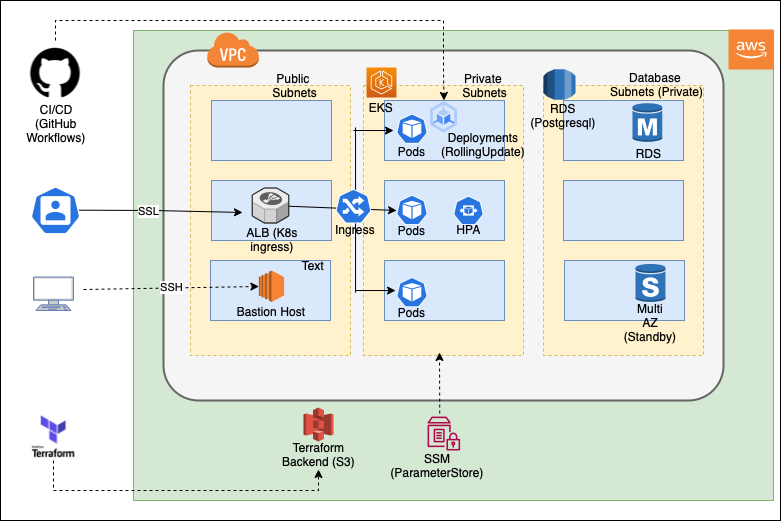

The diagram above was exported from draw.io. Its source (the exported page's mxGraphModel, read from the mxfile embedded in the PNG):
<mxGraphModel dx="1749" dy="513" grid="1" gridSize="10" guides="1" tooltips="1" connect="1" arrows="1" fold="1" page="1" pageScale="1" pageWidth="827" pageHeight="1169" math="0" shadow="0">
  <root>
    <mxCell id="0" />
    <mxCell id="1" parent="0" />
    <mxCell id="B9kJ260E0D-Ka_4zS32c-40" value="" style="rounded=0;whiteSpace=wrap;html=1;" vertex="1" parent="1">
      <mxGeometry x="-13" y="20" width="780" height="520" as="geometry" />
    </mxCell>
    <mxCell id="Yyv5E9ersE2FBsDA4XPY-1" value="" style="rounded=0;whiteSpace=wrap;html=1;fillColor=#d5e8d4;strokeColor=#82b366;" parent="1" vertex="1">
      <mxGeometry x="120" y="50" width="640" height="470" as="geometry" />
    </mxCell>
    <mxCell id="Yyv5E9ersE2FBsDA4XPY-3" value="x" style="rounded=1;arcSize=10;dashed=0;strokeWidth=2;fillColor=#f5f5f5;fontColor=#333333;strokeColor=#666666;" parent="1" vertex="1">
      <mxGeometry x="150" y="70" width="560" height="350" as="geometry" />
    </mxCell>
    <mxCell id="B9kJ260E0D-Ka_4zS32c-8" value="" style="rounded=0;whiteSpace=wrap;html=1;dashed=1;fillColor=#fff2cc;strokeColor=#d6b656;" vertex="1" parent="1">
      <mxGeometry x="530" y="105" width="160" height="270" as="geometry" />
    </mxCell>
    <mxCell id="B9kJ260E0D-Ka_4zS32c-7" value="" style="rounded=0;whiteSpace=wrap;html=1;dashed=1;fillColor=#fff2cc;strokeColor=#d6b656;" vertex="1" parent="1">
      <mxGeometry x="350" y="105" width="160" height="270" as="geometry" />
    </mxCell>
    <mxCell id="B9kJ260E0D-Ka_4zS32c-6" value="" style="rounded=0;whiteSpace=wrap;html=1;dashed=1;fillColor=#fff2cc;strokeColor=#d6b656;" vertex="1" parent="1">
      <mxGeometry x="177" y="105" width="160" height="270" as="geometry" />
    </mxCell>
    <mxCell id="Yyv5E9ersE2FBsDA4XPY-2" value="" style="outlineConnect=0;dashed=0;verticalLabelPosition=bottom;verticalAlign=top;align=center;html=1;shape=mxgraph.aws3.cloud_2;fillColor=#F58534;gradientColor=none;" parent="1" vertex="1">
      <mxGeometry x="715" y="49" width="45" height="40" as="geometry" />
    </mxCell>
    <mxCell id="Yyv5E9ersE2FBsDA4XPY-4" value="" style="dashed=0;html=1;shape=mxgraph.aws3.virtual_private_cloud;fillColor=#F58536;gradientColor=none;dashed=0;" parent="1" vertex="1">
      <mxGeometry x="193.38" y="51" width="52" height="36" as="geometry" />
    </mxCell>
    <mxCell id="Yyv5E9ersE2FBsDA4XPY-5" value="" style="rounded=0;whiteSpace=wrap;html=1;fillColor=#dae8fc;strokeColor=#6c8ebf;" parent="1" vertex="1">
      <mxGeometry x="198" y="120" width="120" height="60" as="geometry" />
    </mxCell>
    <mxCell id="Yyv5E9ersE2FBsDA4XPY-6" value="" style="rounded=0;whiteSpace=wrap;html=1;fillColor=#dae8fc;strokeColor=#6c8ebf;" parent="1" vertex="1">
      <mxGeometry x="198" y="200" width="120" height="60" as="geometry" />
    </mxCell>
    <mxCell id="Yyv5E9ersE2FBsDA4XPY-7" value="" style="rounded=0;whiteSpace=wrap;html=1;fillColor=#dae8fc;strokeColor=#6c8ebf;" parent="1" vertex="1">
      <mxGeometry x="197" y="280" width="120" height="60" as="geometry" />
    </mxCell>
    <mxCell id="Yyv5E9ersE2FBsDA4XPY-9" value="" style="rounded=0;whiteSpace=wrap;html=1;fillColor=#dae8fc;strokeColor=#6c8ebf;" parent="1" vertex="1">
      <mxGeometry x="371" y="200" width="120" height="60" as="geometry" />
    </mxCell>
    <mxCell id="Yyv5E9ersE2FBsDA4XPY-10" value="" style="rounded=0;whiteSpace=wrap;html=1;fillColor=#dae8fc;strokeColor=#6c8ebf;" parent="1" vertex="1">
      <mxGeometry x="371" y="280" width="120" height="60" as="geometry" />
    </mxCell>
    <mxCell id="Yyv5E9ersE2FBsDA4XPY-11" value="" style="rounded=0;whiteSpace=wrap;html=1;fillColor=#dae8fc;strokeColor=#6c8ebf;" parent="1" vertex="1">
      <mxGeometry x="371" y="120" width="120" height="60" as="geometry" />
    </mxCell>
    <mxCell id="B9kJ260E0D-Ka_4zS32c-2" value="" style="rounded=0;whiteSpace=wrap;html=1;fillColor=#dae8fc;strokeColor=#6c8ebf;" vertex="1" parent="1">
      <mxGeometry x="550" y="120" width="120" height="60" as="geometry" />
    </mxCell>
    <mxCell id="B9kJ260E0D-Ka_4zS32c-3" value="" style="rounded=0;whiteSpace=wrap;html=1;fillColor=#dae8fc;strokeColor=#6c8ebf;" vertex="1" parent="1">
      <mxGeometry x="550" y="200" width="120" height="60" as="geometry" />
    </mxCell>
    <mxCell id="B9kJ260E0D-Ka_4zS32c-4" value="" style="rounded=0;whiteSpace=wrap;html=1;fillColor=#dae8fc;strokeColor=#6c8ebf;" vertex="1" parent="1">
      <mxGeometry x="551" y="280" width="120" height="60" as="geometry" />
    </mxCell>
    <mxCell id="B9kJ260E0D-Ka_4zS32c-9" value="Public &amp;nbsp;Subnets" style="text;html=1;strokeColor=none;fillColor=none;align=center;verticalAlign=middle;whiteSpace=wrap;rounded=0;dashed=1;" vertex="1" parent="1">
      <mxGeometry x="250" y="90" width="60" height="30" as="geometry" />
    </mxCell>
    <mxCell id="B9kJ260E0D-Ka_4zS32c-10" value="Private &amp;nbsp;Subnets" style="text;html=1;strokeColor=none;fillColor=none;align=center;verticalAlign=middle;whiteSpace=wrap;rounded=0;dashed=1;" vertex="1" parent="1">
      <mxGeometry x="440" y="90" width="60" height="30" as="geometry" />
    </mxCell>
    <mxCell id="B9kJ260E0D-Ka_4zS32c-11" value="Database &amp;nbsp;Subnets (Private)" style="text;html=1;strokeColor=none;fillColor=none;align=center;verticalAlign=middle;whiteSpace=wrap;rounded=0;dashed=1;" vertex="1" parent="1">
      <mxGeometry x="592" y="89" width="100" height="30" as="geometry" />
    </mxCell>
    <mxCell id="B9kJ260E0D-Ka_4zS32c-14" value="" style="outlineConnect=0;dashed=0;verticalLabelPosition=bottom;verticalAlign=top;align=center;html=1;shape=mxgraph.aws3.rds;fillColor=#2E73B8;gradientColor=none;" vertex="1" parent="1">
      <mxGeometry x="530" y="88.75" width="32" height="30.5" as="geometry" />
    </mxCell>
    <mxCell id="B9kJ260E0D-Ka_4zS32c-18" value="" style="sketch=0;points=[[0,0,0],[0.25,0,0],[0.5,0,0],[0.75,0,0],[1,0,0],[0,1,0],[0.25,1,0],[0.5,1,0],[0.75,1,0],[1,1,0],[0,0.25,0],[0,0.5,0],[0,0.75,0],[1,0.25,0],[1,0.5,0],[1,0.75,0]];outlineConnect=0;fontColor=#232F3E;gradientColor=#F78E04;gradientDirection=north;fillColor=#D05C17;strokeColor=#ffffff;dashed=0;verticalLabelPosition=bottom;verticalAlign=top;align=center;html=1;fontSize=12;fontStyle=0;aspect=fixed;shape=mxgraph.aws4.resourceIcon;resIcon=mxgraph.aws4.eks;" vertex="1" parent="1">
      <mxGeometry x="353" y="87" width="30" height="30" as="geometry" />
    </mxCell>
    <mxCell id="B9kJ260E0D-Ka_4zS32c-21" value="" style="verticalLabelPosition=bottom;html=1;verticalAlign=top;strokeWidth=1;align=center;outlineConnect=0;dashed=0;outlineConnect=0;shape=mxgraph.aws3d.elasticLoadBalancing;fillColor=#ECECEC;strokeColor=#5E5E5E;aspect=fixed;" vertex="1" parent="1">
      <mxGeometry x="238.74" y="207.5" width="36.52" height="35" as="geometry" />
    </mxCell>
    <mxCell id="B9kJ260E0D-Ka_4zS32c-22" value="" style="outlineConnect=0;dashed=0;verticalLabelPosition=bottom;verticalAlign=top;align=center;html=1;shape=mxgraph.aws3.ec2;fillColor=#F58534;gradientColor=none;" vertex="1" parent="1">
      <mxGeometry x="245.38" y="290" width="25.24" height="31.5" as="geometry" />
    </mxCell>
    <mxCell id="B9kJ260E0D-Ka_4zS32c-24" value="Bastion Host" style="text;html=1;strokeColor=none;fillColor=none;align=center;verticalAlign=middle;whiteSpace=wrap;rounded=0;dashed=1;" vertex="1" parent="1">
      <mxGeometry x="217" y="316" width="82" height="30" as="geometry" />
    </mxCell>
    <mxCell id="B9kJ260E0D-Ka_4zS32c-25" value="" style="sketch=0;html=1;dashed=0;whitespace=wrap;fillColor=#2875E2;strokeColor=#ffffff;points=[[0.005,0.63,0],[0.1,0.2,0],[0.9,0.2,0],[0.5,0,0],[0.995,0.63,0],[0.72,0.99,0],[0.5,1,0],[0.28,0.99,0]];shape=mxgraph.kubernetes.icon;prIcon=pod" vertex="1" parent="1">
      <mxGeometry x="383" y="131.25" width="31" height="34" as="geometry" />
    </mxCell>
    <mxCell id="B9kJ260E0D-Ka_4zS32c-26" value="" style="sketch=0;html=1;dashed=0;whitespace=wrap;fillColor=#2875E2;strokeColor=#ffffff;points=[[0.005,0.63,0],[0.1,0.2,0],[0.9,0.2,0],[0.5,0,0],[0.995,0.63,0],[0.72,0.99,0],[0.5,1,0],[0.28,0.99,0]];shape=mxgraph.kubernetes.icon;prIcon=pod" vertex="1" parent="1">
      <mxGeometry x="383" y="212.5" width="31" height="34" as="geometry" />
    </mxCell>
    <mxCell id="B9kJ260E0D-Ka_4zS32c-27" value="" style="sketch=0;html=1;dashed=0;whitespace=wrap;fillColor=#2875E2;strokeColor=#ffffff;points=[[0.005,0.63,0],[0.1,0.2,0],[0.9,0.2,0],[0.5,0,0],[0.995,0.63,0],[0.72,0.99,0],[0.5,1,0],[0.28,0.99,0]];shape=mxgraph.kubernetes.icon;prIcon=pod" vertex="1" parent="1">
      <mxGeometry x="383" y="294.75" width="31" height="34" as="geometry" />
    </mxCell>
    <mxCell id="B9kJ260E0D-Ka_4zS32c-29" value="" style="endArrow=classic;html=1;rounded=0;entryX=0.063;entryY=0.463;entryDx=0;entryDy=0;entryPerimeter=0;" edge="1" parent="1" source="B9kJ260E0D-Ka_4zS32c-21">
      <mxGeometry width="50" height="50" relative="1" as="geometry">
        <mxPoint x="298.26" y="230.00177143965857" as="sourcePoint" />
        <mxPoint x="383.0799999999999" y="230.01" as="targetPoint" />
      </mxGeometry>
    </mxCell>
    <mxCell id="B9kJ260E0D-Ka_4zS32c-30" value="" style="endArrow=classic;html=1;rounded=0;entryX=0.075;entryY=0.501;entryDx=0;entryDy=0;entryPerimeter=0;" edge="1" parent="1" target="Yyv5E9ersE2FBsDA4XPY-11">
      <mxGeometry width="50" height="50" relative="1" as="geometry">
        <mxPoint x="340" y="150" as="sourcePoint" />
        <mxPoint x="430" y="200" as="targetPoint" />
      </mxGeometry>
    </mxCell>
    <mxCell id="B9kJ260E0D-Ka_4zS32c-32" value="" style="endArrow=classic;html=1;rounded=0;exitX=0.339;exitY=0.206;exitDx=0;exitDy=0;exitPerimeter=0;entryX=0.075;entryY=0.501;entryDx=0;entryDy=0;entryPerimeter=0;" edge="1" parent="1">
      <mxGeometry width="50" height="50" relative="1" as="geometry">
        <mxPoint x="341.8399999999999" y="310.03999999999996" as="sourcePoint" />
        <mxPoint x="382" y="310.05999999999995" as="targetPoint" />
      </mxGeometry>
    </mxCell>
    <mxCell id="B9kJ260E0D-Ka_4zS32c-33" value="" style="endArrow=none;html=1;rounded=0;exitX=1.019;exitY=0.778;exitDx=0;exitDy=0;exitPerimeter=0;" edge="1" parent="1">
      <mxGeometry width="50" height="50" relative="1" as="geometry">
        <mxPoint x="342.03999999999996" y="312.05999999999995" as="sourcePoint" />
        <mxPoint x="342" y="147" as="targetPoint" />
      </mxGeometry>
    </mxCell>
    <mxCell id="B9kJ260E0D-Ka_4zS32c-36" value="" style="endArrow=classic;html=1;rounded=0;" edge="1" parent="1">
      <mxGeometry relative="1" as="geometry">
        <mxPoint x="39.99999999999977" y="229.56521739130437" as="sourcePoint" />
        <mxPoint x="229" y="232" as="targetPoint" />
        <Array as="points">
          <mxPoint x="140" y="230" />
        </Array>
      </mxGeometry>
    </mxCell>
    <mxCell id="B9kJ260E0D-Ka_4zS32c-37" value="SSL" style="edgeLabel;resizable=0;html=1;align=center;verticalAlign=middle;" connectable="0" vertex="1" parent="B9kJ260E0D-Ka_4zS32c-36">
      <mxGeometry relative="1" as="geometry" />
    </mxCell>
    <mxCell id="B9kJ260E0D-Ka_4zS32c-41" value="" style="shape=image;verticalLabelPosition=bottom;labelBackgroundColor=default;verticalAlign=top;aspect=fixed;imageAspect=0;image=data:image/png,(base64 omitted: 12920 chars);" vertex="1" parent="1">
      <mxGeometry x="10" y="426" width="60.21" height="60.12" as="geometry" />
    </mxCell>
    <mxCell id="B9kJ260E0D-Ka_4zS32c-42" value="" style="outlineConnect=0;dashed=0;verticalLabelPosition=bottom;verticalAlign=top;align=center;html=1;shape=mxgraph.aws3.s3;fillColor=#E05243;gradientColor=none;" vertex="1" parent="1">
      <mxGeometry x="290" y="427.06" width="30" height="33.94" as="geometry" />
    </mxCell>
    <mxCell id="B9kJ260E0D-Ka_4zS32c-44" value="Terraform Backend (S3)" style="text;html=1;strokeColor=none;fillColor=none;align=center;verticalAlign=middle;whiteSpace=wrap;rounded=0;" vertex="1" parent="1">
      <mxGeometry x="263.5" y="459" width="83" height="30" as="geometry" />
    </mxCell>
    <mxCell id="B9kJ260E0D-Ka_4zS32c-45" value="" style="sketch=0;outlineConnect=0;fontColor=#232F3E;gradientColor=none;fillColor=#B0084D;strokeColor=none;dashed=0;verticalLabelPosition=bottom;verticalAlign=top;align=center;html=1;fontSize=12;fontStyle=0;aspect=fixed;pointerEvents=1;shape=mxgraph.aws4.parameter_store;" vertex="1" parent="1">
      <mxGeometry x="414" y="436.06" width="32.63" height="33.94" as="geometry" />
    </mxCell>
    <mxCell id="B9kJ260E0D-Ka_4zS32c-46" value="SSM (ParameterStore)" style="text;html=1;strokeColor=none;fillColor=none;align=center;verticalAlign=middle;whiteSpace=wrap;rounded=0;" vertex="1" parent="1">
      <mxGeometry x="377" y="470" width="94" height="30" as="geometry" />
    </mxCell>
    <mxCell id="B9kJ260E0D-Ka_4zS32c-48" value="" style="endArrow=classic;html=1;rounded=0;entryX=0.5;entryY=1;entryDx=0;entryDy=0;dashed=1;" edge="1" parent="1">
      <mxGeometry width="50" height="50" relative="1" as="geometry">
        <mxPoint x="426.24653151618577" y="433.069378437974" as="sourcePoint" />
        <mxPoint x="426" y="372" as="targetPoint" />
      </mxGeometry>
    </mxCell>
    <mxCell id="B9kJ260E0D-Ka_4zS32c-49" value="" style="endArrow=classic;html=1;rounded=0;dashed=1;entryX=0.5;entryY=1;entryDx=0;entryDy=0;" edge="1" parent="1" target="B9kJ260E0D-Ka_4zS32c-44">
      <mxGeometry width="50" height="50" relative="1" as="geometry">
        <mxPoint x="40" y="480" as="sourcePoint" />
        <mxPoint x="310" y="500" as="targetPoint" />
        <Array as="points">
          <mxPoint x="40" y="480" />
          <mxPoint x="40" y="510" />
          <mxPoint x="305" y="510" />
        </Array>
      </mxGeometry>
    </mxCell>
    <mxCell id="B9kJ260E0D-Ka_4zS32c-50" value="ALB (K8s ingress)" style="text;html=1;strokeColor=none;fillColor=none;align=center;verticalAlign=middle;whiteSpace=wrap;rounded=0;" vertex="1" parent="1">
      <mxGeometry x="229" y="244" width="60" height="30" as="geometry" />
    </mxCell>
    <mxCell id="B9kJ260E0D-Ka_4zS32c-52" value="Text" style="text;html=1;strokeColor=none;fillColor=none;align=center;verticalAlign=middle;whiteSpace=wrap;rounded=0;" vertex="1" parent="1">
      <mxGeometry x="270" y="270" width="60" height="30" as="geometry" />
    </mxCell>
    <mxCell id="B9kJ260E0D-Ka_4zS32c-53" value="Pods" style="text;html=1;strokeColor=none;fillColor=none;align=center;verticalAlign=middle;whiteSpace=wrap;rounded=0;" vertex="1" parent="1">
      <mxGeometry x="374" y="166" width="49" height="10" as="geometry" />
    </mxCell>
    <mxCell id="B9kJ260E0D-Ka_4zS32c-55" value="Pods" style="text;html=1;strokeColor=none;fillColor=none;align=center;verticalAlign=middle;whiteSpace=wrap;rounded=0;" vertex="1" parent="1">
      <mxGeometry x="374" y="245" width="49" height="10" as="geometry" />
    </mxCell>
    <mxCell id="B9kJ260E0D-Ka_4zS32c-56" value="Pods" style="text;html=1;strokeColor=none;fillColor=none;align=center;verticalAlign=middle;whiteSpace=wrap;rounded=0;" vertex="1" parent="1">
      <mxGeometry x="374" y="327" width="49" height="10" as="geometry" />
    </mxCell>
    <mxCell id="B9kJ260E0D-Ka_4zS32c-57" value="RDS (Postgresql)" style="text;html=1;strokeColor=none;fillColor=none;align=center;verticalAlign=middle;whiteSpace=wrap;rounded=0;" vertex="1" parent="1">
      <mxGeometry x="520" y="120" width="60" height="30" as="geometry" />
    </mxCell>
    <mxCell id="B9kJ260E0D-Ka_4zS32c-61" value="EKS" style="text;html=1;strokeColor=none;fillColor=none;align=center;verticalAlign=middle;whiteSpace=wrap;rounded=0;" vertex="1" parent="1">
      <mxGeometry x="338" y="112" width="60" height="30" as="geometry" />
    </mxCell>
    <mxCell id="B9kJ260E0D-Ka_4zS32c-62" value="" style="sketch=0;html=1;dashed=0;whitespace=wrap;fillColor=#2875E2;strokeColor=#ffffff;points=[[0.005,0.63,0],[0.1,0.2,0],[0.9,0.2,0],[0.5,0,0],[0.995,0.63,0],[0.72,0.99,0],[0.5,1,0],[0.28,0.99,0]];shape=mxgraph.kubernetes.icon;prIcon=hpa" vertex="1" parent="1">
      <mxGeometry x="440" y="215" width="30" height="30" as="geometry" />
    </mxCell>
    <mxCell id="B9kJ260E0D-Ka_4zS32c-63" value="HPA" style="text;html=1;strokeColor=none;fillColor=none;align=center;verticalAlign=middle;whiteSpace=wrap;rounded=0;" vertex="1" parent="1">
      <mxGeometry x="431" y="244" width="49" height="10" as="geometry" />
    </mxCell>
    <mxCell id="B9kJ260E0D-Ka_4zS32c-64" value="" style="outlineConnect=0;dashed=0;verticalLabelPosition=bottom;verticalAlign=top;align=center;html=1;shape=mxgraph.aws3.rds_db_instance_standby_multi_az;fillColor=#2E73B8;gradientColor=none;" vertex="1" parent="1">
      <mxGeometry x="622" y="283" width="30" height="38.75" as="geometry" />
    </mxCell>
    <mxCell id="B9kJ260E0D-Ka_4zS32c-65" value="" style="outlineConnect=0;dashed=0;verticalLabelPosition=bottom;verticalAlign=top;align=center;html=1;shape=mxgraph.aws3.rds_db_instance;fillColor=#2E73B8;gradientColor=none;" vertex="1" parent="1">
      <mxGeometry x="619" y="122" width="29.75" height="40" as="geometry" />
    </mxCell>
    <mxCell id="B9kJ260E0D-Ka_4zS32c-66" value="RDS" style="text;html=1;strokeColor=none;fillColor=none;align=center;verticalAlign=middle;whiteSpace=wrap;rounded=0;" vertex="1" parent="1">
      <mxGeometry x="609" y="160.25" width="53" height="24.75" as="geometry" />
    </mxCell>
    <mxCell id="B9kJ260E0D-Ka_4zS32c-67" value="Multi&lt;br&gt;AZ (Standby)" style="text;html=1;strokeColor=none;fillColor=none;align=center;verticalAlign=middle;whiteSpace=wrap;rounded=0;" vertex="1" parent="1">
      <mxGeometry x="607" y="327" width="60" height="30" as="geometry" />
    </mxCell>
    <mxCell id="B9kJ260E0D-Ka_4zS32c-68" value="" style="sketch=0;html=1;dashed=0;whitespace=wrap;fillColor=#2875E2;strokeColor=#ffffff;points=[[0.005,0.63,0],[0.1,0.2,0],[0.9,0.2,0],[0.5,0,0],[0.995,0.63,0],[0.72,0.99,0],[0.5,1,0],[0.28,0.99,0]];shape=mxgraph.kubernetes.icon;prIcon=user" vertex="1" parent="1">
      <mxGeometry x="17" y="206" width="50" height="48" as="geometry" />
    </mxCell>
    <mxCell id="B9kJ260E0D-Ka_4zS32c-72" value="" style="fontColor=#0066CC;verticalAlign=top;verticalLabelPosition=bottom;labelPosition=center;align=center;html=1;outlineConnect=0;fillColor=#CCCCCC;strokeColor=#6881B3;gradientColor=none;gradientDirection=north;strokeWidth=2;shape=mxgraph.networks.terminal;" vertex="1" parent="1">
      <mxGeometry x="20" y="296.5" width="40" height="33.5" as="geometry" />
    </mxCell>
    <mxCell id="B9kJ260E0D-Ka_4zS32c-74" value="SSH" style="endArrow=classic;html=1;rounded=0;dashed=1;" edge="1" parent="1" target="B9kJ260E0D-Ka_4zS32c-22">
      <mxGeometry relative="1" as="geometry">
        <mxPoint x="70" y="309" as="sourcePoint" />
        <mxPoint x="150" y="309.40999999999997" as="targetPoint" />
      </mxGeometry>
    </mxCell>
    <mxCell id="B9kJ260E0D-Ka_4zS32c-76" value="" style="sketch=0;html=1;dashed=0;whitespace=wrap;fillColor=#2875E2;strokeColor=#ffffff;points=[[0.005,0.63,0],[0.1,0.2,0],[0.9,0.2,0],[0.5,0,0],[0.995,0.63,0],[0.72,0.99,0],[0.5,1,0],[0.28,0.99,0]];shape=mxgraph.kubernetes.icon;prIcon=ing" vertex="1" parent="1">
      <mxGeometry x="319" y="208.5" width="42" height="34.5" as="geometry" />
    </mxCell>
    <mxCell id="B9kJ260E0D-Ka_4zS32c-78" value="Ingress" style="text;html=1;strokeColor=none;fillColor=none;align=center;verticalAlign=middle;whiteSpace=wrap;rounded=0;" vertex="1" parent="1">
      <mxGeometry x="312" y="234" width="60" height="30" as="geometry" />
    </mxCell>
    <mxCell id="B9kJ260E0D-Ka_4zS32c-80" value="" style="shape=image;html=1;verticalAlign=top;verticalLabelPosition=bottom;labelBackgroundColor=#ffffff;imageAspect=0;aspect=fixed;image=https://cdn4.iconfinder.com/data/icons/ionicons/512/icon-social-github-128.png" vertex="1" parent="1">
      <mxGeometry x="13.5" y="64" width="57" height="57" as="geometry" />
    </mxCell>
    <mxCell id="B9kJ260E0D-Ka_4zS32c-81" value="CI/CD (GitHub Workflows)" style="text;html=1;strokeColor=none;fillColor=none;align=center;verticalAlign=middle;whiteSpace=wrap;rounded=0;" vertex="1" parent="1">
      <mxGeometry x="13.21" y="139" width="60" height="7.62" as="geometry" />
    </mxCell>
    <mxCell id="B9kJ260E0D-Ka_4zS32c-83" value="" style="endArrow=classic;html=1;rounded=0;dashed=1;" edge="1" parent="1" target="Yyv5E9ersE2FBsDA4XPY-11">
      <mxGeometry width="50" height="50" relative="1" as="geometry">
        <mxPoint x="42" y="60" as="sourcePoint" />
        <mxPoint x="420" y="270" as="targetPoint" />
        <Array as="points">
          <mxPoint x="42" y="60" />
          <mxPoint x="42" y="40" />
          <mxPoint x="250" y="40" />
          <mxPoint x="430" y="40" />
          <mxPoint x="430" y="90" />
        </Array>
      </mxGeometry>
    </mxCell>
    <mxCell id="B9kJ260E0D-Ka_4zS32c-86" value="" style="editableCssRules=.*;shape=image;verticalLabelPosition=bottom;labelBackgroundColor=#ffffff;verticalAlign=top;aspect=fixed;imageAspect=0;image=data:image/svg+xml,(base64 omitted: 1048 chars);" vertex="1" parent="1">
      <mxGeometry x="417" y="121" width="27" height="31.76" as="geometry" />
    </mxCell>
    <mxCell id="B9kJ260E0D-Ka_4zS32c-87" value="Deployments&lt;br&gt;(RollingUpdate)" style="text;html=1;strokeColor=none;fillColor=none;align=center;verticalAlign=middle;whiteSpace=wrap;rounded=0;" vertex="1" parent="1">
      <mxGeometry x="460" y="143.81" width="20" height="41.19" as="geometry" />
    </mxCell>
  </root>
</mxGraphModel>